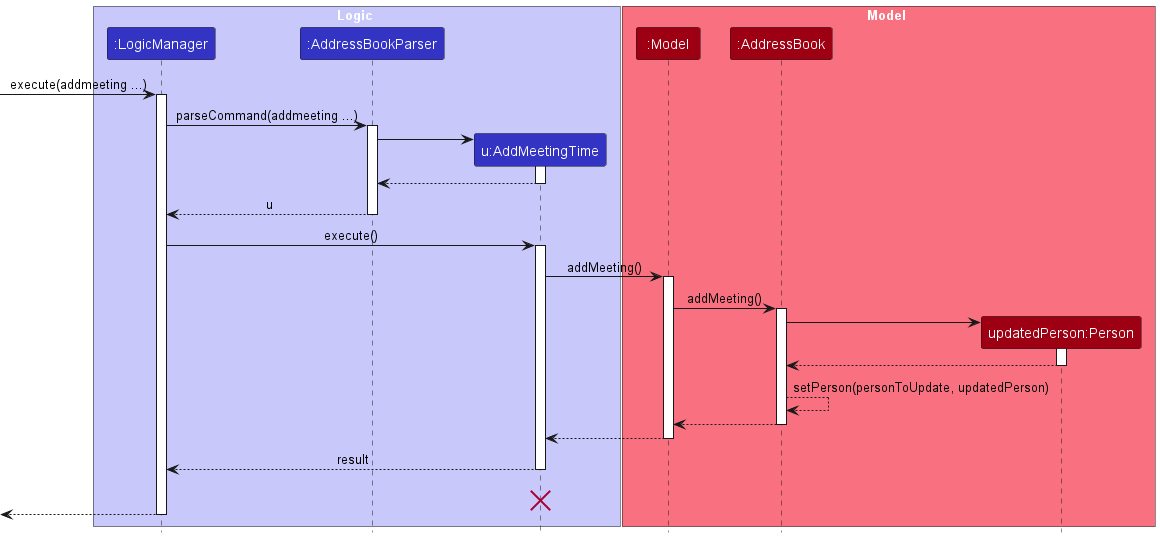

The diagram above was rendered by PlantUML. Its source (embedded in the PNG):
@startuml
!include style.puml
skinparam ArrowFontStyle plain

box Logic LOGIC_COLOR_T1
participant ":LogicManager" as LogicManager LOGIC_COLOR
participant ":AddressBookParser" as AddressBookParser LOGIC_COLOR
participant "u:AddMeetingTime" as AddMeetingTime LOGIC_COLOR
end box

box Model MODEL_COLOR_T1
participant ":Model" as Model MODEL_COLOR
participant ":AddressBook" as AddressBook MODEL_COLOR
participant "updatedPerson:Person" as Person MODEL_COLOR
end box

[-> LogicManager : execute(addmeeting ...)
activate LogicManager

LogicManager -> AddressBookParser : parseCommand(addmeeting ...)
activate AddressBookParser

create AddMeetingTime
AddressBookParser -> AddMeetingTime
activate AddMeetingTime

AddMeetingTime --> AddressBookParser
deactivate AddMeetingTime

AddressBookParser --> LogicManager : u
deactivate AddressBookParser

LogicManager -> AddMeetingTime : execute()
activate AddMeetingTime

AddMeetingTime -> Model : addMeeting()
activate Model

Model -> AddressBook : addMeeting()
activate AddressBook

create Person
AddressBook -> Person
activate Person

Person --> AddressBook
deactivate Person

AddressBook --> AddressBook : setPerson(personToUpdate, updatedPerson)
AddressBook --> Model
deactivate AddressBook

Model --> AddMeetingTime
deactivate Model


AddMeetingTime --> LogicManager : result
deactivate AddMeetingTime
AddMeetingTime -[hidden]-> LogicManager : result
destroy AddMeetingTime

[<--LogicManager
deactivate LogicManager
@enduml